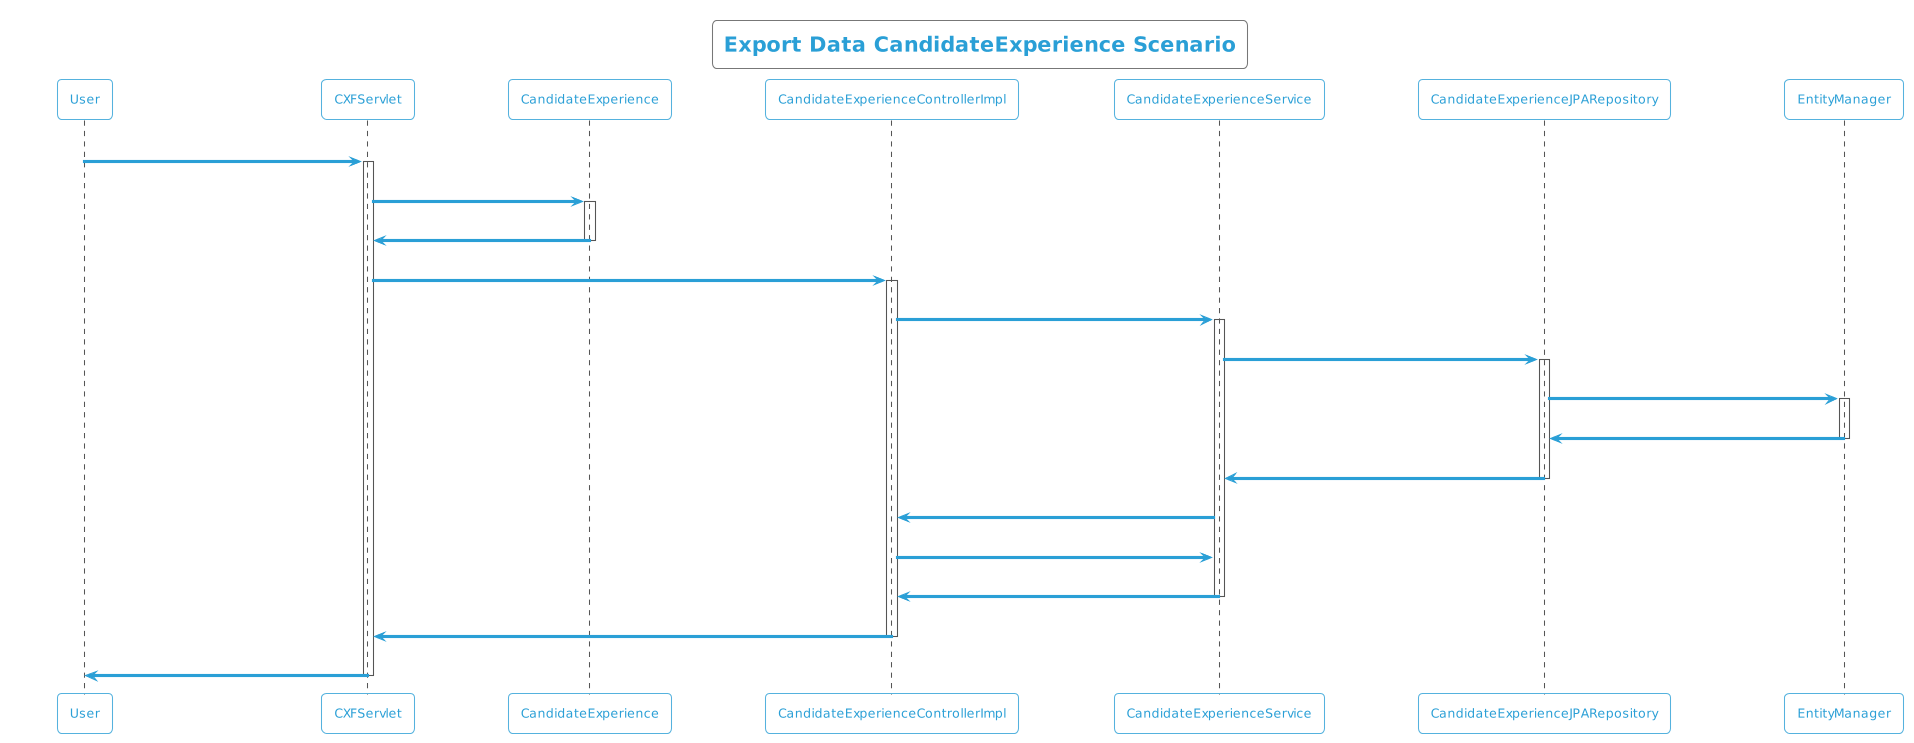

The diagram above was rendered by PlantUML. Its source (embedded in the PNG):
@startuml
!theme cyborg-outline
title Export Data CandidateExperience Scenario
participant User
User -> CXFServlet: CandidateExperience
activate CXFServlet
CXFServlet -> CandidateExperience: << export >>
activate CandidateExperience
CandidateExperience -> CXFServlet: << instance >>
deactivate CandidateExperience
CXFServlet -> CandidateExperienceControllerImpl: export(:CandidateExperience)
activate CandidateExperienceControllerImpl
CandidateExperienceControllerImpl -> CandidateExperienceService: search(:CandidateExperience)
activate CandidateExperienceService
CandidateExperienceService -> CandidateExperienceJPARepository: search(:CandidateExperience)
activate CandidateExperienceJPARepository
CandidateExperienceJPARepository -> EntityManager: save(:CandidateExperience)
activate EntityManager
EntityManager -> CandidateExperienceJPARepository: << persisted CandidateExperience >>
deactivate EntityManager
CandidateExperienceJPARepository -> CandidateExperienceService: << persisted CandidateExperience >>
deactivate CandidateExperienceJPARepository
CandidateExperienceService -> CandidateExperienceControllerImpl: response(:List<CandidateExperience>)
CandidateExperienceControllerImpl -> CandidateExperienceService: export(:CandidateExperience)
CandidateExperienceService -> CandidateExperienceControllerImpl: << persisted CandidateExperience.xlsx >>
deactivate CandidateExperienceService
CandidateExperienceControllerImpl -> CXFServlet: << persisted CandidateExperience.xlsx >>
deactivate CandidateExperienceControllerImpl
CXFServlet -> User: marshalled CandidateExperience XML
deactivate CXFServlet
@enduml